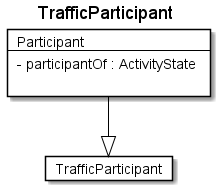

The diagram above was rendered by PlantUML. Its source (embedded in the PNG):
@startuml
Title TrafficParticipant 

Card TrafficParticipant #fff [
TrafficParticipant
]
Card Participant #fff [
Participant
----
- participantOf : ActivityState 

]
Participant --|> TrafficParticipant  #000 
@enduml